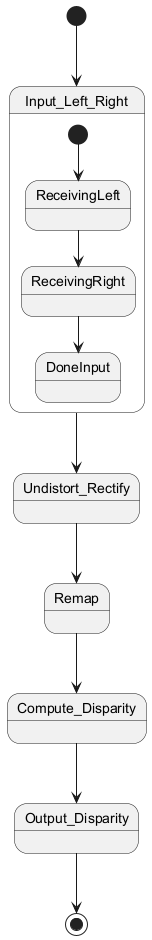

The diagram above was rendered by PlantUML. Its source (embedded in the PNG):
@startuml
[*] --> Input_Left_Right
state Input_Left_Right {
  [*] --> ReceivingLeft
  ReceivingLeft --> ReceivingRight
  ReceivingRight --> DoneInput
}
Input_Left_Right --> Undistort_Rectify
Undistort_Rectify --> Remap
Remap --> Compute_Disparity
Compute_Disparity --> Output_Disparity
Output_Disparity --> [*]
@enduml